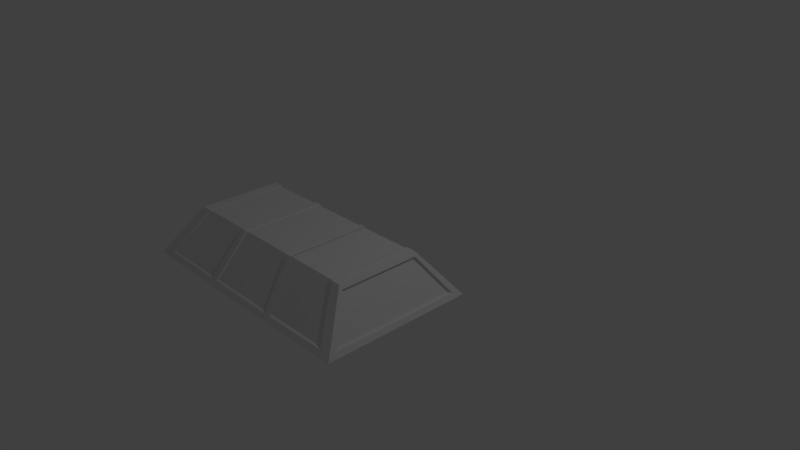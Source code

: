 # Source: box.blend  (saved by Blender 2.78.0; exported with 4.5.12 LTS)
import bpy
from mathutils import Matrix  # noqa: F401  (used for matrix-valued properties, if any)

bpy.ops.wm.read_factory_settings(use_empty=True)
scene = bpy.context.scene
scene.name = 'Scene'

# ---- collections
col_collection_1 = bpy.data.collections.new('Collection 1'); scene.collection.children.link(col_collection_1)

# ---- materials (node trees are filled in below, after node groups)
mat_material = bpy.data.materials.new('Material')
mat_material.alpha_threshold = 0.0
mat_material.use_transparent_shadow = False
mat_material.roughness = 0.5
mat_material.line_color = (0.0, 0.0, 0.0, 1.0)

# ---- material node trees

# ---- world
world_world = bpy.data.worlds.new('World'); scene.world = world_world
world_world.color = (0.05088, 0.05088, 0.05088)
world_world.use_sun_shadow = False
world_world.sun_shadow_jitter_overblur = 0.0
world_world.cycles.sampling_method = 'MANUAL'

# ---- cameras
cam_camera = bpy.data.cameras.new('Camera')
cam_camera.clip_end = 100.0
cam_camera.lens = 35.0
cam_camera.sensor_width = 32.0
cam_camera.sensor_height = 18.0
cam_camera.ortho_scale = 7.314
cam_camera.dof.focus_distance = 0.0
cam_camera.dof.aperture_fstop = 128.0

# ---- lights
light_lamp = bpy.data.lights.new('Lamp', 'POINT')
light_lamp.transmission_factor = 0.0
light_lamp.cutoff_distance = 30.0
light_lamp.energy = 100.0
light_lamp.shadow_buffer_clip_start = 1.001
light_lamp.shadow_soft_size = 0.1
light_lamp.shadow_maximum_resolution = 0.006
light_lamp.use_absolute_resolution = True

# ---- meshes
me_cube_001 = bpy.data.meshes.new('Cube.001')
me_cube_001.from_pydata([(0.9944, 0.188, -0.302), (0.9944, -2.188, -0.302), (-0.9944, -2.188, -0.302), (-0.9944, 0.188, -0.302), (1.116, 0.2937, -0.3112), (1.116, -2.294, -0.3112), (-1.116, 0.2937, -0.3112), (-1.116, -2.294, -0.3112), (0.9944, 0.188, -0.302), (0.9944, -2.188, -0.302), (-0.9944, 0.188, -0.302), (-0.9944, -2.188, -0.302), (0.8109, -0.3047, -1.424), (0.8109, -1.695, -1.424), (-0.8109, -0.3047, -1.424), (-0.8109, -1.695, -1.424), (0.7958, -0.2937, -1.697), (0.7958, -1.706, -1.697), (-0.8002, -0.2937, -1.697), (-0.8002, -1.706, -1.697), (0.9834, 0.235, -0.451), (0.9834, -2.235, -0.451), (-0.9888, 0.235, -0.451), (-0.9888, -2.235, -0.451), (0.8109, -0.3742, -1.424), (-1.093, 0.1115, -0.4505), (1.093, 0.1115, -0.4505), (-0.9051, -0.3168, -1.572), (0.9051, -0.3168, -1.572), (-1.093, -2.118, -0.4505), (1.093, -2.118, -0.4505), (-0.9051, -1.687, -1.572), (0.9051, -1.687, -1.572), (0.2638, -0.2937, -1.696), (-0.2682, -0.2937, -1.696), (0.2638, -1.706, -1.696), (-0.2682, -1.706, -1.696), (0.326, -2.235, -0.4429), (-0.3314, -2.235, -0.4429), (0.326, 0.235, -0.4429), (-0.3314, 0.235, -0.4429), (0.317, -0.2937, -1.696), (0.317, -1.706, -1.696), (0.3917, -2.235, -0.4431), (0.3917, 0.235, -0.4431), (-0.3214, -0.2937, -1.696), (-0.3214, -1.706, -1.696), (-0.3972, -2.235, -0.4431), (-0.3972, 0.235, -0.4431), (-0.8233, -0.2733, -1.715), (-0.9098, -0.2733, -1.716), (-0.8233, -1.727, -1.715), (-0.9098, -1.727, -1.716), (-0.9312, -0.297, -1.587), (-0.9312, -1.707, -1.587), (0.9099, -0.2733, -1.716), (0.8189, -0.2733, -1.715), (0.9099, -1.727, -1.716), (0.8189, -1.727, -1.715), (-1.148, 0.3312, -0.2899), (-0.4086, -2.271, -0.4257), (-1.017, -2.271, -0.4338), (-0.4086, 0.2707, -0.4257), (-1.017, 0.2707, -0.4338), (1.148, 0.3312, -0.2899), (1.012, -2.271, -0.4338), (-1.148, -2.331, -0.2899), (1.012, 0.2707, -0.4338), (1.148, -2.331, -0.2899), (-1.124, -2.15, -0.4333), (-1.124, 0.1437, -0.4332), (1.124, -2.15, -0.4333), (1.124, 0.1437, -0.4332), (0.9313, -1.707, -1.587), (0.9313, -0.297, -1.587), (0.3262, -0.2733, -1.715), (0.2715, -0.2733, -1.715), (0.3262, -1.727, -1.715), (0.2715, -1.727, -1.715), (0.4031, -2.271, -0.4256), (0.3354, -2.271, -0.4255), (-0.341, -2.271, -0.4255), (0.4031, 0.2707, -0.4256), (0.3354, 0.2707, -0.4255), (-0.341, 0.2707, -0.4255), (-0.2759, -1.727, -1.715), (-0.2759, -0.2733, -1.715), (-0.3307, -0.2733, -1.715), (-0.3307, -1.727, -1.715)], [(4, 0), (1, 5), (6, 3), (8, 0), (1, 9), (24, 13)], [(9, 8, 12, 13), (10, 11, 15, 14), (10, 14, 12, 8), (3, 2, 11, 10), (14, 15, 13, 12), (9, 13, 15, 11), (33, 39, 83, 76), (44, 41, 75, 82), (16, 20, 67, 56), (36, 38, 81, 85), (31, 29, 25, 27), (26, 30, 32, 28), (7, 6, 59, 66), (42, 43, 79, 77), (17, 21, 43, 42), (33, 35, 36, 34), (16, 17, 42, 41), (39, 33, 34, 40), (20, 16, 41, 44), (35, 37, 38, 36), (19, 46, 47, 23), (8, 4, 6, 10), (32, 30, 71, 73), (46, 45, 87, 88), (37, 35, 78, 80), (48, 45, 18, 22), (21, 17, 58, 65), (18, 45, 46, 19), (45, 48, 62, 87), (39, 40, 84, 83), (27, 25, 70, 53), (20, 44, 82, 67), (29, 31, 54, 69), (4, 8, 9, 5), (47, 46, 88, 60), (43, 21, 65, 79), (48, 22, 63, 62), (38, 37, 80, 81), (26, 28, 74, 72), (7, 5, 9, 11), (10, 6, 7, 11), (23, 47, 60, 61), (28, 32, 73, 74), (75, 76, 83, 82), (55, 64, 72, 74), (64, 68, 71, 72), (73, 71, 68, 57), (73, 57, 55, 74), (79, 80, 78, 77), (85, 81, 60, 88), (84, 86, 87, 62), (86, 85, 88, 87), (77, 78, 76, 75), (56, 55, 57, 58), (56, 67, 64, 55), (58, 57, 68, 65), (50, 49, 51, 52), (51, 61, 66, 52), (49, 50, 59, 63), (53, 70, 59, 50), (53, 50, 52, 54), (54, 52, 66, 69), (60, 81, 80, 79, 65, 68, 66, 61), (69, 66, 59, 70), (62, 63, 59, 64, 67, 82, 83, 84), (22, 18, 49, 63), (18, 19, 51, 49), (41, 42, 77, 75), (40, 34, 86, 84), (19, 23, 61, 51), (35, 33, 76, 78), (4, 5, 68, 64), (34, 36, 85, 86), (6, 4, 64, 59), (25, 29, 69, 70), (30, 26, 72, 71), (31, 27, 53, 54), (17, 16, 56, 58), (5, 7, 66, 68)])
me_cube_001.materials.append(mat_material)
me_cube_001.use_remesh_preserve_volume = False
me_cube_001.use_remesh_preserve_attributes = False
me_cube_001.use_mirror_vertex_groups = False
me_cube_001.update()
me_cube = bpy.data.meshes.new('Cube')
me_cube.from_pydata([(0.8842, 0.0, -1.985), (0.8842, -2.0, -1.985), (-0.8842, -2.0, -1.985), (-0.8842, 3.576e-07, -1.985), (0.9944, -0.1108, 0.01369), (0.9944, -1.889, 0.01369), (-0.9944, -1.889, 0.01369), (-0.9944, -0.1108, 0.01369), (1.116, -5.364e-07, -0.01519), (1.116, -2.0, -0.01519), (-1.116, 0.0, -0.01519), (-1.116, -2.0, -0.01519), (0.9944, -0.1108, 0.01369), (0.9944, -1.889, 0.01369), (-0.9944, -0.1108, 0.01369), (-0.9944, -1.889, 0.01369), (0.8109, -0.1108, -1.795), (0.8109, -1.889, -1.795), (-0.8109, -0.1108, -1.795), (-0.8109, -1.889, -1.795)], [], [(14, 15, 19, 18), (1, 9, 11, 2), (8, 9, 1, 0), (8, 0, 3, 10), (7, 4, 8, 10), (5, 6, 11, 9), (4, 5, 9, 8), (15, 13, 17, 19), (4, 7, 14, 12), (6, 5, 13, 15), (6, 7, 10, 11), (18, 19, 17, 16), (12, 14, 18, 16), (13, 12, 16, 17), (5, 4, 12, 13), (2, 11, 10, 3), (7, 6, 15, 14), (0, 1, 2, 3)])
me_cube.materials.append(mat_material)
me_cube.use_remesh_preserve_volume = False
me_cube.use_remesh_preserve_attributes = False
me_cube.use_mirror_vertex_groups = False
me_cube.update()

# ---- objects
ob_box_head = bpy.data.objects.new('box_head', me_cube_001)
ob_box = bpy.data.objects.new('box', me_cube)
ob_lamp = bpy.data.objects.new('Lamp', light_lamp)
ob_camera = bpy.data.objects.new('Camera', cam_camera)

# ---- transforms, parenting, visibility, modifiers, constraints
ob_box_head.location = (0.0, -0.2616, 0.0)
ob_box_head.rotation_euler = (3.142, -0.0, 3.142)
ob_box_head.scale = (1.437, 0.7512, 0.4218)
ob_box_head.lock_rotations_4d = False
ob_box_head.empty_display_type = 'ARROWS'
ob_box_head.lineart.crease_threshold = 0.0
ob_box.location = (0.0, 0.0, 0.0)
ob_box.scale = (1.479, 1.0, 1.0)
ob_box.lock_rotations_4d = False
ob_box.empty_display_type = 'ARROWS'
ob_box.hide_viewport = True
ob_box.hide_render = True
ob_box.lineart.crease_threshold = 0.0
ob_lamp.location = (4.076, 1.005, 5.904)
ob_lamp.rotation_euler = (0.6503, 0.05522, 1.866)
ob_lamp.lock_rotations_4d = False
ob_lamp.empty_display_type = 'ARROWS'
ob_lamp.color = (0.0, 0.0, 0.0, 0.0)
ob_lamp.lineart.crease_threshold = 0.0
ob_camera.location = (7.481, -6.508, 5.344)
ob_camera.rotation_euler = (1.109, 0.0, 0.8149)
ob_camera.lock_rotations_4d = False
ob_camera.empty_display_type = 'ARROWS'
ob_camera.color = (0.0, 0.0, 0.0, 0.0)
ob_camera.display_type = 'WIRE'
ob_camera.lineart.crease_threshold = 0.0

# ---- collection membership
col_collection_1.objects.link(ob_box_head)
col_collection_1.objects.link(ob_box)
col_collection_1.objects.link(ob_lamp)
col_collection_1.objects.link(ob_camera)

# ---- scene / render settings (as saved in the file)
scene.camera = ob_camera
scene.frame_start = 1; scene.frame_end = 250; scene.frame_set(1)
scene.render.engine = 'BLENDER_EEVEE_NEXT'
scene.render.resolution_percentage = 50
scene.render.dither_intensity = 0.0
scene.cycles.use_denoising = False
scene.cycles.samples = 128
scene.cycles.sampling_pattern = 'TABULATED_SOBOL'
scene.cycles.light_sampling_threshold = 0.0
scene.cycles.use_adaptive_sampling = False
scene.cycles.use_light_tree = False
scene.cycles.blur_glossy = 0.0
scene.cycles.sample_clamp_indirect = 0.0
scene.view_settings.view_transform = 'Standard'
bpy.context.view_layer.update()

